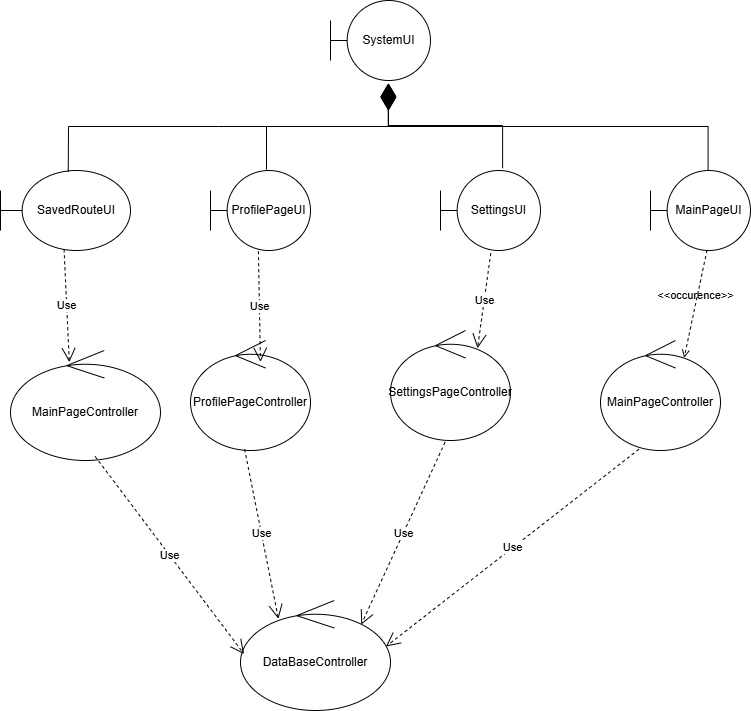

The diagram above was exported from draw.io. Its source (the exported page's mxGraphModel, read from the mxfile embedded in the PNG):
<mxGraphModel dx="2140" dy="653" grid="1" gridSize="10" guides="1" tooltips="1" connect="1" arrows="1" fold="1" page="1" pageScale="1" pageWidth="850" pageHeight="1100" math="0" shadow="0">
  <root>
    <mxCell id="0" />
    <mxCell id="1" parent="0" />
    <mxCell id="eMgiJbQNWHDU409WWXHA-1" value="SystemUI" style="shape=umlBoundary;whiteSpace=wrap;html=1;" parent="1" vertex="1">
      <mxGeometry x="230" y="60" width="100" height="80" as="geometry" />
    </mxCell>
    <mxCell id="eMgiJbQNWHDU409WWXHA-2" value="MainPageController" style="ellipse;shape=umlControl;whiteSpace=wrap;html=1;" parent="1" vertex="1">
      <mxGeometry x="-90" y="410" width="150" height="110" as="geometry" />
    </mxCell>
    <mxCell id="rCGj2lOHleKnINHqB9DD-1" value="SavedRouteUI" style="shape=umlBoundary;whiteSpace=wrap;html=1;" parent="1" vertex="1">
      <mxGeometry x="-100" y="230" width="130" height="80" as="geometry" />
    </mxCell>
    <mxCell id="rCGj2lOHleKnINHqB9DD-2" value="ProfilePageUI" style="shape=umlBoundary;whiteSpace=wrap;html=1;" parent="1" vertex="1">
      <mxGeometry x="110" y="230" width="100" height="80" as="geometry" />
    </mxCell>
    <mxCell id="rCGj2lOHleKnINHqB9DD-3" value="SettingsUI" style="shape=umlBoundary;whiteSpace=wrap;html=1;" parent="1" vertex="1">
      <mxGeometry x="340" y="230" width="100" height="80" as="geometry" />
    </mxCell>
    <mxCell id="rCGj2lOHleKnINHqB9DD-4" value="MainPageUI" style="shape=umlBoundary;whiteSpace=wrap;html=1;" parent="1" vertex="1">
      <mxGeometry x="550" y="230" width="100" height="80" as="geometry" />
    </mxCell>
    <mxCell id="KFJCqXN44Kj0U0ou0RJ6-1" value="" style="endArrow=diamondThin;endFill=1;endSize=24;html=1;rounded=0;entryX=0.579;entryY=1.04;entryDx=0;entryDy=0;exitX=0.56;exitY=-0.011;exitDx=0;exitDy=0;edgeStyle=elbowEdgeStyle;exitPerimeter=0;elbow=vertical;entryPerimeter=0;" parent="1" source="rCGj2lOHleKnINHqB9DD-2" target="eMgiJbQNWHDU409WWXHA-1" edge="1">
      <mxGeometry width="160" relative="1" as="geometry">
        <mxPoint x="-50" y="257" as="sourcePoint" />
        <mxPoint x="289" y="170" as="targetPoint" />
      </mxGeometry>
    </mxCell>
    <mxCell id="KFJCqXN44Kj0U0ou0RJ6-4" value="" style="endArrow=diamondThin;endFill=1;endSize=24;html=1;rounded=0;entryX=0.579;entryY=1.031;entryDx=0;entryDy=0;exitX=0.621;exitY=-0.03;exitDx=0;exitDy=0;edgeStyle=elbowEdgeStyle;exitPerimeter=0;elbow=vertical;entryPerimeter=0;" parent="1" source="rCGj2lOHleKnINHqB9DD-3" target="eMgiJbQNWHDU409WWXHA-1" edge="1">
      <mxGeometry width="160" relative="1" as="geometry">
        <mxPoint x="-11" y="269" as="sourcePoint" />
        <mxPoint x="328" y="182" as="targetPoint" />
      </mxGeometry>
    </mxCell>
    <mxCell id="KFJCqXN44Kj0U0ou0RJ6-5" value="" style="endArrow=diamondThin;endFill=1;endSize=24;html=1;rounded=0;entryX=0.579;entryY=1.04;entryDx=0;entryDy=0;exitX=0.576;exitY=-0.011;exitDx=0;exitDy=0;edgeStyle=elbowEdgeStyle;exitPerimeter=0;elbow=vertical;entryPerimeter=0;" parent="1" source="rCGj2lOHleKnINHqB9DD-4" target="eMgiJbQNWHDU409WWXHA-1" edge="1">
      <mxGeometry width="160" relative="1" as="geometry">
        <mxPoint x="-1" y="279" as="sourcePoint" />
        <mxPoint x="338" y="192" as="targetPoint" />
      </mxGeometry>
    </mxCell>
    <mxCell id="HXAfXcMsVaulvZKfM8Jo-1" value="MainPageController" style="ellipse;shape=umlControl;whiteSpace=wrap;html=1;" parent="1" vertex="1">
      <mxGeometry x="500" y="400" width="120" height="110" as="geometry" />
    </mxCell>
    <mxCell id="HXAfXcMsVaulvZKfM8Jo-2" value="ProfilePageController" style="ellipse;shape=umlControl;whiteSpace=wrap;html=1;" parent="1" vertex="1">
      <mxGeometry x="90" y="400" width="120" height="110" as="geometry" />
    </mxCell>
    <mxCell id="HXAfXcMsVaulvZKfM8Jo-3" value="SettingsPageController" style="ellipse;shape=umlControl;whiteSpace=wrap;html=1;" parent="1" vertex="1">
      <mxGeometry x="290" y="390" width="120" height="110" as="geometry" />
    </mxCell>
    <mxCell id="tOJlC9SgcZZqkrLcbee2-1" value="" style="endArrow=none;html=1;rounded=0;exitX=0.521;exitY=0.019;exitDx=0;exitDy=0;exitPerimeter=0;" parent="1" source="rCGj2lOHleKnINHqB9DD-1" edge="1">
      <mxGeometry width="50" height="50" relative="1" as="geometry">
        <mxPoint x="-29.979999999999563" y="226" as="sourcePoint" />
        <mxPoint x="288" y="156" as="targetPoint" />
        <Array as="points">
          <mxPoint x="-32" y="186" />
          <mxPoint x="118" y="186" />
          <mxPoint x="208" y="186" />
          <mxPoint x="288" y="186" />
        </Array>
      </mxGeometry>
    </mxCell>
    <mxCell id="tOJlC9SgcZZqkrLcbee2-2" value="DataBaseController" style="ellipse;shape=umlControl;whiteSpace=wrap;html=1;" parent="1" vertex="1">
      <mxGeometry x="140" y="660" width="150" height="110" as="geometry" />
    </mxCell>
    <mxCell id="tOJlC9SgcZZqkrLcbee2-3" value="Use" style="endArrow=open;endSize=12;dashed=1;html=1;rounded=0;exitX=0.564;exitY=0.963;exitDx=0;exitDy=0;exitPerimeter=0;entryX=0.024;entryY=0.487;entryDx=0;entryDy=0;entryPerimeter=0;" parent="1" source="eMgiJbQNWHDU409WWXHA-2" target="tOJlC9SgcZZqkrLcbee2-2" edge="1">
      <mxGeometry width="160" relative="1" as="geometry">
        <mxPoint x="-20" y="670" as="sourcePoint" />
        <mxPoint x="140" y="670" as="targetPoint" />
      </mxGeometry>
    </mxCell>
    <mxCell id="tOJlC9SgcZZqkrLcbee2-4" value="Use" style="endArrow=open;endSize=12;dashed=1;html=1;rounded=0;exitX=0.451;exitY=0.989;exitDx=0;exitDy=0;exitPerimeter=0;entryX=0.253;entryY=0.167;entryDx=0;entryDy=0;entryPerimeter=0;" parent="1" source="HXAfXcMsVaulvZKfM8Jo-2" target="tOJlC9SgcZZqkrLcbee2-2" edge="1">
      <mxGeometry width="160" relative="1" as="geometry">
        <mxPoint x="160" y="570" as="sourcePoint" />
        <mxPoint x="320" y="570" as="targetPoint" />
      </mxGeometry>
    </mxCell>
    <mxCell id="tOJlC9SgcZZqkrLcbee2-5" value="Use" style="endArrow=open;endSize=12;dashed=1;html=1;rounded=0;exitX=0.455;exitY=1.015;exitDx=0;exitDy=0;exitPerimeter=0;entryX=0.805;entryY=0.219;entryDx=0;entryDy=0;entryPerimeter=0;" parent="1" source="HXAfXcMsVaulvZKfM8Jo-3" target="tOJlC9SgcZZqkrLcbee2-2" edge="1">
      <mxGeometry width="160" relative="1" as="geometry">
        <mxPoint x="290" y="620" as="sourcePoint" />
        <mxPoint x="450" y="620" as="targetPoint" />
      </mxGeometry>
    </mxCell>
    <mxCell id="tOJlC9SgcZZqkrLcbee2-7" value="Use" style="endArrow=open;endSize=12;dashed=1;html=1;rounded=0;exitX=0.32;exitY=0.989;exitDx=0;exitDy=0;exitPerimeter=0;entryX=0.97;entryY=0.418;entryDx=0;entryDy=0;entryPerimeter=0;" parent="1" source="HXAfXcMsVaulvZKfM8Jo-1" target="tOJlC9SgcZZqkrLcbee2-2" edge="1">
      <mxGeometry width="160" relative="1" as="geometry">
        <mxPoint x="360" y="680" as="sourcePoint" />
        <mxPoint x="520" y="680" as="targetPoint" />
      </mxGeometry>
    </mxCell>
    <mxCell id="tOJlC9SgcZZqkrLcbee2-8" value="Use" style="endArrow=open;endSize=12;dashed=1;html=1;rounded=0;exitX=0.489;exitY=0.985;exitDx=0;exitDy=0;exitPerimeter=0;entryX=0.392;entryY=0.106;entryDx=0;entryDy=0;entryPerimeter=0;" parent="1" source="rCGj2lOHleKnINHqB9DD-1" target="eMgiJbQNWHDU409WWXHA-2" edge="1">
      <mxGeometry width="160" relative="1" as="geometry">
        <mxPoint x="-170" y="410" as="sourcePoint" />
        <mxPoint x="-10" y="410" as="targetPoint" />
      </mxGeometry>
    </mxCell>
    <mxCell id="tOJlC9SgcZZqkrLcbee2-9" value="Use" style="endArrow=open;endSize=12;dashed=1;html=1;rounded=0;exitX=0.479;exitY=1.009;exitDx=0;exitDy=0;exitPerimeter=0;entryX=0.583;entryY=0.194;entryDx=0;entryDy=0;entryPerimeter=0;" parent="1" source="rCGj2lOHleKnINHqB9DD-2" target="HXAfXcMsVaulvZKfM8Jo-2" edge="1">
      <mxGeometry width="160" relative="1" as="geometry">
        <mxPoint x="50" y="380" as="sourcePoint" />
        <mxPoint x="210" y="380" as="targetPoint" />
      </mxGeometry>
    </mxCell>
    <mxCell id="tOJlC9SgcZZqkrLcbee2-10" value="Use" style="endArrow=open;endSize=12;dashed=1;html=1;rounded=0;exitX=0.503;exitY=1.033;exitDx=0;exitDy=0;exitPerimeter=0;entryX=0.725;entryY=0.162;entryDx=0;entryDy=0;entryPerimeter=0;" parent="1" source="rCGj2lOHleKnINHqB9DD-3" target="HXAfXcMsVaulvZKfM8Jo-3" edge="1">
      <mxGeometry width="160" relative="1" as="geometry">
        <mxPoint x="210" y="390" as="sourcePoint" />
        <mxPoint x="370" y="390" as="targetPoint" />
      </mxGeometry>
    </mxCell>
    <mxCell id="tOJlC9SgcZZqkrLcbee2-11" value="&amp;lt;&amp;lt;occurence&amp;gt;&amp;gt;" style="html=1;verticalAlign=bottom;labelBackgroundColor=none;endArrow=open;endFill=0;dashed=1;rounded=0;exitX=0.565;exitY=0.997;exitDx=0;exitDy=0;exitPerimeter=0;entryX=0.697;entryY=0.158;entryDx=0;entryDy=0;entryPerimeter=0;" parent="1" source="rCGj2lOHleKnINHqB9DD-4" target="HXAfXcMsVaulvZKfM8Jo-1" edge="1">
      <mxGeometry width="160" relative="1" as="geometry">
        <mxPoint x="410" y="410" as="sourcePoint" />
        <mxPoint x="570" y="410" as="targetPoint" />
      </mxGeometry>
    </mxCell>
  </root>
</mxGraphModel>